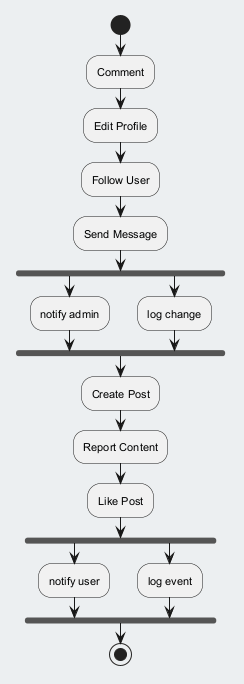

The diagram above was rendered by PlantUML. Its source (embedded in the PNG):
@startuml
skinparam backgroundColor #ECEFF1
skinparam classBackgroundColor #FFFFFF
skinparam classBorderColor #455A64
skinparam defaultFontSize 11
start
:Comment;
:Edit Profile;
:Follow User;
:Send Message;
fork
:notify admin;
fork again
:log change;
end fork
:Create Post;
:Report Content;
:Like Post;
fork
:notify user;
fork again
:log event;
end fork
stop
@enduml